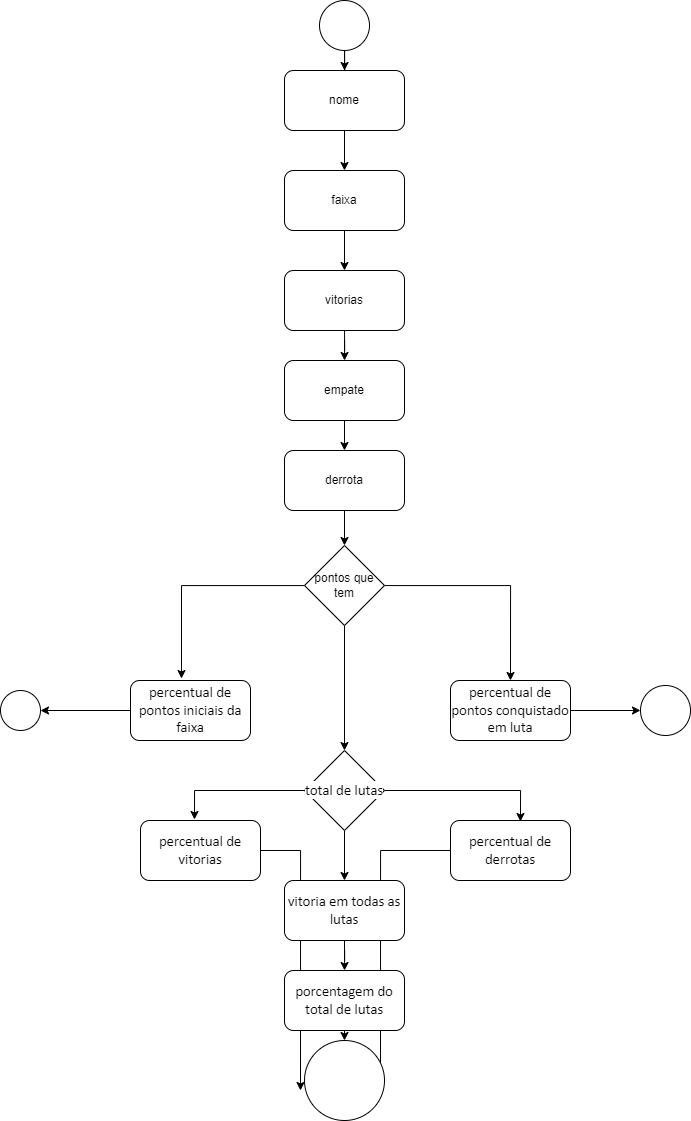

The diagram above was exported from draw.io. Its source (the exported page's mxGraphModel, read from the mxfile embedded in the PNG):
<mxGraphModel dx="1021" dy="520" grid="1" gridSize="10" guides="1" tooltips="1" connect="1" arrows="1" fold="1" page="1" pageScale="1" pageWidth="827" pageHeight="1169" math="0" shadow="0">
  <root>
    <mxCell id="0" />
    <mxCell id="1" parent="0" />
    <mxCell id="Zr2w0u_SBX19xXSw_1wl-8" style="edgeStyle=orthogonalEdgeStyle;rounded=0;orthogonalLoop=1;jettySize=auto;html=1;" edge="1" parent="1" source="Zr2w0u_SBX19xXSw_1wl-1" target="Zr2w0u_SBX19xXSw_1wl-2">
      <mxGeometry relative="1" as="geometry" />
    </mxCell>
    <mxCell id="Zr2w0u_SBX19xXSw_1wl-1" value="" style="ellipse;whiteSpace=wrap;html=1;aspect=fixed;" vertex="1" parent="1">
      <mxGeometry x="389" y="10" width="50" height="50" as="geometry" />
    </mxCell>
    <mxCell id="Zr2w0u_SBX19xXSw_1wl-9" style="edgeStyle=orthogonalEdgeStyle;rounded=0;orthogonalLoop=1;jettySize=auto;html=1;exitX=0.5;exitY=1;exitDx=0;exitDy=0;" edge="1" parent="1" source="Zr2w0u_SBX19xXSw_1wl-2" target="Zr2w0u_SBX19xXSw_1wl-3">
      <mxGeometry relative="1" as="geometry" />
    </mxCell>
    <mxCell id="Zr2w0u_SBX19xXSw_1wl-2" value="nome" style="rounded=1;whiteSpace=wrap;html=1;" vertex="1" parent="1">
      <mxGeometry x="354" y="80" width="120" height="60" as="geometry" />
    </mxCell>
    <mxCell id="Zr2w0u_SBX19xXSw_1wl-10" style="edgeStyle=orthogonalEdgeStyle;rounded=0;orthogonalLoop=1;jettySize=auto;html=1;exitX=0.5;exitY=1;exitDx=0;exitDy=0;entryX=0.5;entryY=0;entryDx=0;entryDy=0;" edge="1" parent="1" source="Zr2w0u_SBX19xXSw_1wl-3" target="Zr2w0u_SBX19xXSw_1wl-4">
      <mxGeometry relative="1" as="geometry" />
    </mxCell>
    <mxCell id="Zr2w0u_SBX19xXSw_1wl-3" value="faixa" style="rounded=1;whiteSpace=wrap;html=1;" vertex="1" parent="1">
      <mxGeometry x="354" y="180" width="120" height="60" as="geometry" />
    </mxCell>
    <mxCell id="Zr2w0u_SBX19xXSw_1wl-11" style="edgeStyle=orthogonalEdgeStyle;rounded=0;orthogonalLoop=1;jettySize=auto;html=1;" edge="1" parent="1" source="Zr2w0u_SBX19xXSw_1wl-4" target="Zr2w0u_SBX19xXSw_1wl-5">
      <mxGeometry relative="1" as="geometry" />
    </mxCell>
    <mxCell id="Zr2w0u_SBX19xXSw_1wl-4" value="vitorias" style="rounded=1;whiteSpace=wrap;html=1;" vertex="1" parent="1">
      <mxGeometry x="354" y="280" width="120" height="60" as="geometry" />
    </mxCell>
    <mxCell id="Zr2w0u_SBX19xXSw_1wl-12" style="edgeStyle=orthogonalEdgeStyle;rounded=0;orthogonalLoop=1;jettySize=auto;html=1;exitX=0.5;exitY=1;exitDx=0;exitDy=0;entryX=0.5;entryY=0;entryDx=0;entryDy=0;" edge="1" parent="1" source="Zr2w0u_SBX19xXSw_1wl-5" target="Zr2w0u_SBX19xXSw_1wl-6">
      <mxGeometry relative="1" as="geometry" />
    </mxCell>
    <mxCell id="Zr2w0u_SBX19xXSw_1wl-5" value="empate" style="rounded=1;whiteSpace=wrap;html=1;" vertex="1" parent="1">
      <mxGeometry x="354" y="370" width="120" height="60" as="geometry" />
    </mxCell>
    <mxCell id="Zr2w0u_SBX19xXSw_1wl-16" style="edgeStyle=orthogonalEdgeStyle;rounded=0;orthogonalLoop=1;jettySize=auto;html=1;exitX=0.5;exitY=1;exitDx=0;exitDy=0;entryX=0.5;entryY=0;entryDx=0;entryDy=0;" edge="1" parent="1" source="Zr2w0u_SBX19xXSw_1wl-6" target="Zr2w0u_SBX19xXSw_1wl-14">
      <mxGeometry relative="1" as="geometry" />
    </mxCell>
    <mxCell id="Zr2w0u_SBX19xXSw_1wl-6" value="derrota" style="rounded=1;whiteSpace=wrap;html=1;" vertex="1" parent="1">
      <mxGeometry x="354" y="460" width="120" height="60" as="geometry" />
    </mxCell>
    <mxCell id="Zr2w0u_SBX19xXSw_1wl-19" style="edgeStyle=orthogonalEdgeStyle;rounded=0;orthogonalLoop=1;jettySize=auto;html=1;entryX=0.425;entryY=-0.033;entryDx=0;entryDy=0;entryPerimeter=0;" edge="1" parent="1" source="Zr2w0u_SBX19xXSw_1wl-14" target="Zr2w0u_SBX19xXSw_1wl-18">
      <mxGeometry relative="1" as="geometry" />
    </mxCell>
    <mxCell id="Zr2w0u_SBX19xXSw_1wl-20" style="edgeStyle=orthogonalEdgeStyle;rounded=0;orthogonalLoop=1;jettySize=auto;html=1;entryX=0.5;entryY=0;entryDx=0;entryDy=0;" edge="1" parent="1" source="Zr2w0u_SBX19xXSw_1wl-14" target="Zr2w0u_SBX19xXSw_1wl-17">
      <mxGeometry relative="1" as="geometry" />
    </mxCell>
    <mxCell id="Zr2w0u_SBX19xXSw_1wl-22" style="edgeStyle=orthogonalEdgeStyle;rounded=0;orthogonalLoop=1;jettySize=auto;html=1;exitX=0.5;exitY=1;exitDx=0;exitDy=0;entryX=0.45;entryY=0.167;entryDx=0;entryDy=0;entryPerimeter=0;" edge="1" parent="1" source="Zr2w0u_SBX19xXSw_1wl-14">
      <mxGeometry relative="1" as="geometry">
        <mxPoint x="414" y="760.02" as="targetPoint" />
      </mxGeometry>
    </mxCell>
    <mxCell id="Zr2w0u_SBX19xXSw_1wl-14" value="pontos que tem" style="rhombus;whiteSpace=wrap;html=1;" vertex="1" parent="1">
      <mxGeometry x="374" y="555" width="80" height="80" as="geometry" />
    </mxCell>
    <mxCell id="Zr2w0u_SBX19xXSw_1wl-43" style="edgeStyle=orthogonalEdgeStyle;rounded=0;orthogonalLoop=1;jettySize=auto;html=1;entryX=0;entryY=0.5;entryDx=0;entryDy=0;" edge="1" parent="1" source="Zr2w0u_SBX19xXSw_1wl-17" target="Zr2w0u_SBX19xXSw_1wl-42">
      <mxGeometry relative="1" as="geometry" />
    </mxCell>
    <mxCell id="Zr2w0u_SBX19xXSw_1wl-17" value="&lt;span style=&quot;font-family: Calibri; font-size: 14.6667px; text-align: start; background-color: rgb(255, 255, 255);&quot;&gt;percentual de pontos conquistado em luta&lt;/span&gt;" style="rounded=1;whiteSpace=wrap;html=1;" vertex="1" parent="1">
      <mxGeometry x="520" y="690" width="120" height="60" as="geometry" />
    </mxCell>
    <mxCell id="Zr2w0u_SBX19xXSw_1wl-41" style="edgeStyle=orthogonalEdgeStyle;rounded=0;orthogonalLoop=1;jettySize=auto;html=1;exitX=0;exitY=0.5;exitDx=0;exitDy=0;entryX=1;entryY=0.5;entryDx=0;entryDy=0;" edge="1" parent="1" source="Zr2w0u_SBX19xXSw_1wl-18" target="Zr2w0u_SBX19xXSw_1wl-40">
      <mxGeometry relative="1" as="geometry" />
    </mxCell>
    <mxCell id="Zr2w0u_SBX19xXSw_1wl-18" value="&lt;span style=&quot;font-family: Calibri; font-size: 14.6667px; text-align: start; background-color: rgb(255, 255, 255);&quot;&gt;percentual de pontos iniciais da faixa&lt;/span&gt;" style="rounded=1;whiteSpace=wrap;html=1;" vertex="1" parent="1">
      <mxGeometry x="200" y="690" width="120" height="60" as="geometry" />
    </mxCell>
    <mxCell id="Zr2w0u_SBX19xXSw_1wl-45" style="edgeStyle=orthogonalEdgeStyle;rounded=0;orthogonalLoop=1;jettySize=auto;html=1;entryX=-0.05;entryY=0.625;entryDx=0;entryDy=0;entryPerimeter=0;" edge="1" parent="1" source="Zr2w0u_SBX19xXSw_1wl-23" target="Zr2w0u_SBX19xXSw_1wl-35">
      <mxGeometry relative="1" as="geometry" />
    </mxCell>
    <mxCell id="Zr2w0u_SBX19xXSw_1wl-23" value="&lt;span style=&quot;font-family: Calibri; font-size: 14.6667px; text-align: start; background-color: rgb(255, 255, 255);&quot;&gt;percentual de vitorias&lt;/span&gt;" style="rounded=1;whiteSpace=wrap;html=1;" vertex="1" parent="1">
      <mxGeometry x="210" y="830" width="120" height="60" as="geometry" />
    </mxCell>
    <mxCell id="Zr2w0u_SBX19xXSw_1wl-46" style="edgeStyle=orthogonalEdgeStyle;rounded=0;orthogonalLoop=1;jettySize=auto;html=1;entryX=0.95;entryY=0.625;entryDx=0;entryDy=0;entryPerimeter=0;" edge="1" parent="1" source="Zr2w0u_SBX19xXSw_1wl-24" target="Zr2w0u_SBX19xXSw_1wl-35">
      <mxGeometry relative="1" as="geometry" />
    </mxCell>
    <mxCell id="Zr2w0u_SBX19xXSw_1wl-24" value="&lt;span style=&quot;font-family: Calibri; font-size: 14.6667px; text-align: start; background-color: rgb(255, 255, 255);&quot;&gt;percentual de derrotas&lt;/span&gt;" style="rounded=1;whiteSpace=wrap;html=1;" vertex="1" parent="1">
      <mxGeometry x="520" y="830" width="120" height="60" as="geometry" />
    </mxCell>
    <mxCell id="Zr2w0u_SBX19xXSw_1wl-28" style="edgeStyle=orthogonalEdgeStyle;rounded=0;orthogonalLoop=1;jettySize=auto;html=1;entryX=0.45;entryY=-0.017;entryDx=0;entryDy=0;entryPerimeter=0;" edge="1" parent="1" source="Zr2w0u_SBX19xXSw_1wl-27" target="Zr2w0u_SBX19xXSw_1wl-23">
      <mxGeometry relative="1" as="geometry" />
    </mxCell>
    <mxCell id="Zr2w0u_SBX19xXSw_1wl-29" style="edgeStyle=orthogonalEdgeStyle;rounded=0;orthogonalLoop=1;jettySize=auto;html=1;entryX=0.583;entryY=0.017;entryDx=0;entryDy=0;entryPerimeter=0;" edge="1" parent="1" source="Zr2w0u_SBX19xXSw_1wl-27" target="Zr2w0u_SBX19xXSw_1wl-24">
      <mxGeometry relative="1" as="geometry" />
    </mxCell>
    <mxCell id="Zr2w0u_SBX19xXSw_1wl-30" style="edgeStyle=orthogonalEdgeStyle;rounded=0;orthogonalLoop=1;jettySize=auto;html=1;" edge="1" parent="1" source="Zr2w0u_SBX19xXSw_1wl-27">
      <mxGeometry relative="1" as="geometry">
        <mxPoint x="414" y="890" as="targetPoint" />
      </mxGeometry>
    </mxCell>
    <mxCell id="Zr2w0u_SBX19xXSw_1wl-27" value="&lt;span style=&quot;font-family: Calibri; font-size: 14.6667px; text-align: start; background-color: rgb(255, 255, 255);&quot;&gt;total de lutas&lt;/span&gt;" style="rhombus;whiteSpace=wrap;html=1;" vertex="1" parent="1">
      <mxGeometry x="374" y="760" width="80" height="80" as="geometry" />
    </mxCell>
    <mxCell id="Zr2w0u_SBX19xXSw_1wl-34" style="edgeStyle=orthogonalEdgeStyle;rounded=0;orthogonalLoop=1;jettySize=auto;html=1;exitX=0.5;exitY=1;exitDx=0;exitDy=0;" edge="1" parent="1" source="Zr2w0u_SBX19xXSw_1wl-32" target="Zr2w0u_SBX19xXSw_1wl-33">
      <mxGeometry relative="1" as="geometry" />
    </mxCell>
    <mxCell id="Zr2w0u_SBX19xXSw_1wl-32" value="&lt;span style=&quot;font-family: Calibri; font-size: 14.6667px; text-align: start; background-color: rgb(255, 255, 255);&quot;&gt;vitoria em todas as lutas&lt;/span&gt;" style="rounded=1;whiteSpace=wrap;html=1;" vertex="1" parent="1">
      <mxGeometry x="354" y="890" width="120" height="60" as="geometry" />
    </mxCell>
    <mxCell id="Zr2w0u_SBX19xXSw_1wl-44" style="edgeStyle=orthogonalEdgeStyle;rounded=0;orthogonalLoop=1;jettySize=auto;html=1;exitX=0.5;exitY=1;exitDx=0;exitDy=0;entryX=0.5;entryY=0;entryDx=0;entryDy=0;" edge="1" parent="1" source="Zr2w0u_SBX19xXSw_1wl-33" target="Zr2w0u_SBX19xXSw_1wl-35">
      <mxGeometry relative="1" as="geometry" />
    </mxCell>
    <mxCell id="Zr2w0u_SBX19xXSw_1wl-33" value="&lt;span style=&quot;font-family: Calibri; font-size: 14.6667px; text-align: start; background-color: rgb(255, 255, 255);&quot;&gt;porcentagem do total de lutas&lt;/span&gt;" style="rounded=1;whiteSpace=wrap;html=1;" vertex="1" parent="1">
      <mxGeometry x="354" y="980" width="120" height="60" as="geometry" />
    </mxCell>
    <mxCell id="Zr2w0u_SBX19xXSw_1wl-35" value="" style="ellipse;whiteSpace=wrap;html=1;aspect=fixed;" vertex="1" parent="1">
      <mxGeometry x="374" y="1050" width="80" height="80" as="geometry" />
    </mxCell>
    <mxCell id="Zr2w0u_SBX19xXSw_1wl-40" value="" style="ellipse;whiteSpace=wrap;html=1;aspect=fixed;" vertex="1" parent="1">
      <mxGeometry x="70" y="700" width="40" height="40" as="geometry" />
    </mxCell>
    <mxCell id="Zr2w0u_SBX19xXSw_1wl-42" value="" style="ellipse;whiteSpace=wrap;html=1;aspect=fixed;" vertex="1" parent="1">
      <mxGeometry x="710" y="695" width="50" height="50" as="geometry" />
    </mxCell>
  </root>
</mxGraphModel>